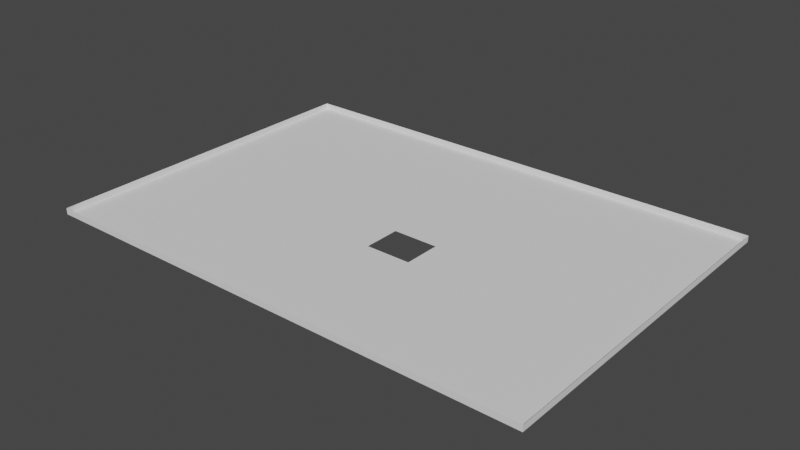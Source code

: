 # Source: dimensiones.233_hueco.blend  (saved by Blender 2.82.7; exported with 4.5.12 LTS)
import bpy
from mathutils import Matrix  # noqa: F401  (used for matrix-valued properties, if any)

bpy.ops.wm.read_factory_settings(use_empty=True)
scene = bpy.context.scene
scene.name = 'Scene'

# ---- world
world_world = bpy.data.worlds.new('World'); scene.world = world_world
world_world.use_nodes = True; world_world.node_tree.nodes.clear()
_N = world_world.node_tree.nodes; _L = world_world.node_tree.links
n0 = _N.new('ShaderNodeOutputWorld'); n0.name = 'World Output'; n0.location = (300, 300)
n1 = _N.new('ShaderNodeBackground'); n1.name = 'Background'; n1.location = (10, 300)
n1.inputs[0].default_value = (0.05088, 0.05088, 0.05088, 1.0)
_L.new(n1.outputs[0], n0.inputs[0])
n0.is_active_output = True
world_world.color = (0.05088, 0.05088, 0.05088)
world_world.use_sun_shadow = False
world_world.sun_shadow_jitter_overblur = 0.0

# ---- meshes
me_plane_025 = bpy.data.meshes.new('Plane.025')
me_plane_025.from_pydata([(-1.7, 1.598, 2.016), (-1.523, 1.598, 2.016), (-1.523, 1.421, 2.016), (-1.7, 1.421, 2.016), (-1.523, 1.598, 1.946), (-1.7, 1.598, 1.946), (-1.7, 1.421, 1.946), (-1.523, 1.421, 1.946), (-1.641, 1.598, 1.946), (-1.582, 1.598, 1.946), (-1.7, 1.48, 1.946), (-1.7, 1.539, 1.946), (-1.582, 1.421, 1.946), (-1.641, 1.421, 1.946), (-1.523, 1.539, 1.946), (-1.523, 1.48, 1.946), (-1.582, 1.539, 1.946), (-1.582, 1.48, 1.946), (-1.641, 1.539, 1.946), (-1.641, 1.48, 1.946), (-1.582, 1.51, 1.946), (-1.641, 1.509, 1.946), (-1.611, 1.539, 1.946), (-1.611, 1.48, 1.946), (-1.611, 1.51, 1.946), (-1.582, 1.495, 1.946), (-1.641, 1.495, 1.946), (-1.596, 1.539, 1.946), (-1.596, 1.48, 1.946), (-1.582, 1.524, 1.946), (-1.641, 1.524, 1.946), (-1.626, 1.539, 1.946), (-1.626, 1.48, 1.946), (-1.611, 1.495, 1.946), (-1.611, 1.524, 1.946), (-1.596, 1.51, 1.946), (-1.626, 1.509, 1.946), (-1.626, 1.524, 1.946), (-1.596, 1.524, 1.946), (-1.626, 1.495, 1.946), (-1.582, 1.487, 1.946), (-1.641, 1.487, 1.946), (-1.589, 1.539, 1.946), (-1.589, 1.48, 1.946), (-1.582, 1.517, 1.946), (-1.641, 1.517, 1.946), (-1.619, 1.539, 1.946), (-1.619, 1.48, 1.946), (-1.611, 1.487, 1.946), (-1.611, 1.517, 1.946), (-1.589, 1.51, 1.946), (-1.619, 1.51, 1.946), (-1.582, 1.502, 1.946), (-1.641, 1.502, 1.946), (-1.604, 1.539, 1.946), (-1.604, 1.48, 1.946), (-1.582, 1.532, 1.946), (-1.641, 1.532, 1.946), (-1.633, 1.539, 1.946), (-1.633, 1.48, 1.946), (-1.611, 1.502, 1.946), (-1.611, 1.532, 1.946), (-1.604, 1.51, 1.946), (-1.633, 1.509, 1.946), (-1.626, 1.517, 1.946), (-1.626, 1.532, 1.946), (-1.619, 1.524, 1.946), (-1.633, 1.524, 1.946), (-1.596, 1.517, 1.946), (-1.596, 1.532, 1.946), (-1.589, 1.524, 1.946), (-1.604, 1.524, 1.946), (-1.596, 1.487, 1.946), (-1.589, 1.495, 1.946), (-1.626, 1.487, 1.946), (-1.626, 1.502, 1.946), (-1.619, 1.495, 1.946), (-1.633, 1.495, 1.946), (-1.633, 1.502, 1.946), (-1.619, 1.502, 1.946), (-1.619, 1.487, 1.946), (-1.589, 1.502, 1.946), (-1.589, 1.487, 1.946), (-1.604, 1.532, 1.946), (-1.589, 1.532, 1.946), (-1.589, 1.517, 1.946), (-1.633, 1.532, 1.946), (-1.619, 1.532, 1.946), (-1.619, 1.517, 1.946), (-1.633, 1.517, 1.946), (-1.604, 1.517, 1.946), (-1.604, 1.487, 1.946), (-1.633, 1.487, 1.946), (-1.611, 1.498, 1.946), (-1.6, 1.51, 1.946), (-1.611, 1.491, 1.946), (-1.593, 1.51, 1.946), (-1.611, 1.506, 1.946), (-1.608, 1.51, 1.946), (-1.596, 1.506, 1.946), (-1.593, 1.495, 1.946), (-1.604, 1.506, 1.946), (-1.589, 1.498, 1.946), (-1.589, 1.506, 1.946), (-1.593, 1.502, 1.946), (-1.589, 1.491, 1.946), (-1.593, 1.487, 1.946), (-1.6, 1.487, 1.946), (-1.607, 1.487, 1.946), (-1.593, 1.491, 1.946), (-1.593, 1.506, 1.946), (-1.608, 1.506, 1.946), (-1.6, 1.506, 1.946), (-1.593, 1.498, 1.946), (-1.595, 1.495, 1.946), (-1.595, 1.502, 1.946), (-1.595, 1.487, 1.946), (-1.593, 1.489, 1.946), (-1.593, 1.493, 1.946), (-1.595, 1.491, 1.946), (-1.593, 1.504, 1.946), (-1.595, 1.506, 1.946), (-1.593, 1.497, 1.946), (-1.593, 1.5, 1.946), (-1.595, 1.498, 1.946), (-1.595, 1.5, 1.946), (-1.595, 1.493, 1.946), (-1.595, 1.489, 1.946), (-1.595, 1.504, 1.946), (-1.595, 1.497, 1.946)], [], [(19, 10, 6, 13), (0, 5, 8, 9, 4, 1), (3, 6, 10, 11, 5, 0), (2, 7, 12, 13, 6, 3), (1, 4, 14, 15, 7, 2), (15, 17, 12, 7), (17, 43, 28, 55, 23, 47, 32, 59, 19, 13, 12), (4, 9, 16, 14), (14, 16, 56, 29, 44, 20, 52, 25, 40, 17, 15), (9, 8, 18, 58, 31, 46, 22, 54, 27, 42, 16), (92, 41, 19, 59), (8, 5, 11, 18), (18, 11, 10, 19, 41, 26, 53, 21, 45, 30, 57), (91, 108, 48, 23, 55), (90, 49, 24, 98, 62), (89, 45, 21, 63), (88, 64, 36, 51), (87, 65, 37, 66), (86, 57, 30, 67), (85, 68, 35, 96, 50), (84, 69, 38, 70), (83, 61, 34, 71), (82, 106, 116, 72, 28, 43), (80, 74, 32, 47), (79, 75, 39, 76), (78, 53, 26, 77), (75, 78, 77, 39), (36, 63, 78, 75), (63, 21, 53, 78), (60, 79, 76, 33, 93), (24, 51, 79, 60, 97), (51, 36, 75, 79), (48, 80, 47, 23), (33, 76, 80, 48, 95), (76, 39, 74, 80), (52, 81, 102, 73, 25), (20, 50, 103, 81, 52), (40, 82, 43, 17), (25, 73, 105, 82, 40), (69, 83, 71, 38), (27, 54, 83, 69), (54, 22, 61, 83), (56, 84, 70, 29), (16, 42, 84, 56), (42, 27, 69, 84), (44, 85, 50, 20), (29, 70, 85, 44), (70, 38, 68, 85), (65, 86, 67, 37), (31, 58, 86, 65), (58, 18, 57, 86), (61, 87, 66, 34), (22, 46, 87, 61), (46, 31, 65, 87), (49, 88, 51, 24), (34, 66, 88, 49), (66, 37, 64, 88), (64, 89, 63, 36), (37, 67, 89, 64), (67, 30, 45, 89), (68, 90, 62, 94, 35), (38, 71, 90, 68), (71, 34, 49, 90), (72, 107, 91, 55, 28), (74, 92, 59, 32), (39, 77, 92, 74), (77, 26, 41, 92), (105, 109, 117, 106, 82), (73, 100, 118, 109, 105), (103, 110, 120, 104, 81), (50, 96, 110, 103), (96, 35, 99, 121, 110), (62, 98, 111, 101), (98, 24, 97, 111), (35, 94, 112, 99), (94, 62, 101, 112), (102, 113, 122, 100, 73), (81, 104, 123, 113, 102), (123, 125, 124, 113), (104, 115, 125, 123), (118, 126, 119, 109), (100, 114, 126, 118), (117, 127, 116, 106), (109, 119, 127, 117), (120, 128, 115, 104), (110, 121, 128, 120), (122, 129, 114, 100), (113, 124, 129, 122)])
_uv = me_plane_025.uv_layers.new(name='UVMap')
_uv.uv.foreach_set('vector', [0.8898, 0.1511, 0.89, 0.1511, 0.89, 0.1513, 0.8898, 0.1513, 0.89, 0.1508, 0.89, 0.1508, 0.8898, 0.1508, 0.8897, 0.1508, 0.8895, 0.1508, 0.8895, 0.1508, 0.89, 0.1513, 0.89, 0.1513, 0.89, 0.1511, 0.89, 0.151, 0.89, 0.1508, 0.89, 0.1508, 0.8895, 0.1513, 0.8895, 0.1513, 0.8897, 0.1513, 0.8898, 0.1513, 0.89, 0.1513, 0.89, 0.1513, 0.8895, 0.1508, 0.8895, 0.1508, 0.8895, 0.151, 0.8895, 0.1511, 0.8895, 0.1513, 0.8895, 0.1513, 0.8895, 0.1511, 0.8897, 0.1511, 0.8897, 0.1513, 0.8895, 0.1513, 0.8897, 0.1511, 0.8897, 0.1511, 0.8897, 0.1511, 0.8897, 0.1511, 0.8897, 0.1511, 0.8898, 0.1511, 0.8898, 0.1511, 0.8898, 0.1511, 0.8898, 0.1511, 0.8898, 0.1513, 0.8897, 0.1513, 0.8895, 0.1508, 0.8897, 0.1508, 0.8897, 0.151, 0.8895, 0.151, 0.8895, 0.151, 0.8897, 0.151, 0.8897, 0.151, 0.8897, 0.151, 0.8897, 0.151, 0.8897, 0.151, 0.8897, 0.1511, 0.8897, 0.1511, 0.8897, 0.1511, 0.8897, 0.1511, 0.8895, 0.1511, 0.8897, 0.1508, 0.8898, 0.1508, 0.8898, 0.151, 0.8898, 0.151, 0.8898, 0.151, 0.8898, 0.151, 0.8897, 0.151, 0.8897, 0.151, 0.8897, 0.151, 0.8897, 0.151, 0.8897, 0.151, 0.8898, 0.1511, 0.8898, 0.1511, 0.8898, 0.1511, 0.8898, 0.1511, 0.8898, 0.1508, 0.89, 0.1508, 0.89, 0.151, 0.8898, 0.151, 0.8898, 0.151, 0.89, 0.151, 0.89, 0.1511, 0.8898, 0.1511, 0.8898, 0.1511, 0.8898, 0.1511, 0.8898, 0.1511, 0.8898, 0.151, 0.8898, 0.151, 0.8898, 0.151, 0.8898, 0.151, 0.8897, 0.1511, 0.8897, 0.1511, 0.8897, 0.1511, 0.8897, 0.1511, 0.8897, 0.1511, 0.8897, 0.151, 0.8897, 0.151, 0.8897, 0.151, 0.8897, 0.151, 0.8897, 0.151, 0.8898, 0.151, 0.8898, 0.151, 0.8898, 0.151, 0.8898, 0.151, 0.8898, 0.151, 0.8898, 0.151, 0.8898, 0.151, 0.8898, 0.151, 0.8898, 0.151, 0.8898, 0.151, 0.8898, 0.151, 0.8898, 0.151, 0.8898, 0.151, 0.8898, 0.151, 0.8898, 0.151, 0.8898, 0.151, 0.8897, 0.151, 0.8897, 0.151, 0.8897, 0.151, 0.8897, 0.151, 0.8897, 0.151, 0.8897, 0.151, 0.8897, 0.151, 0.8897, 0.151, 0.8897, 0.151, 0.8897, 0.151, 0.8897, 0.151, 0.8897, 0.151, 0.8897, 0.151, 0.8897, 0.1511, 0.8897, 0.1511, 0.8897, 0.1511, 0.8897, 0.1511, 0.8897, 0.1511, 0.8897, 0.1511, 0.8898, 0.1511, 0.8898, 0.1511, 0.8898, 0.1511, 0.8898, 0.1511, 0.8898, 0.1511, 0.8898, 0.1511, 0.8898, 0.1511, 0.8898, 0.1511, 0.8898, 0.1511, 0.8898, 0.1511, 0.8898, 0.1511, 0.8898, 0.1511, 0.8898, 0.1511, 0.8898, 0.1511, 0.8898, 0.1511, 0.8898, 0.1511, 0.8898, 0.151, 0.8898, 0.151, 0.8898, 0.1511, 0.8898, 0.1511, 0.8898, 0.151, 0.8898, 0.151, 0.8898, 0.1511, 0.8898, 0.1511, 0.8897, 0.1511, 0.8898, 0.1511, 0.8898, 0.1511, 0.8897, 0.1511, 0.8897, 0.1511, 0.8897, 0.151, 0.8898, 0.151, 0.8898, 0.1511, 0.8897, 0.1511, 0.8897, 0.151, 0.8898, 0.151, 0.8898, 0.151, 0.8898, 0.1511, 0.8898, 0.1511, 0.8897, 0.1511, 0.8898, 0.1511, 0.8898, 0.1511, 0.8897, 0.1511, 0.8897, 0.1511, 0.8898, 0.1511, 0.8898, 0.1511, 0.8897, 0.1511, 0.8897, 0.1511, 0.8898, 0.1511, 0.8898, 0.1511, 0.8898, 0.1511, 0.8898, 0.1511, 0.8897, 0.1511, 0.8897, 0.1511, 0.8897, 0.1511, 0.8897, 0.1511, 0.8897, 0.1511, 0.8897, 0.151, 0.8897, 0.151, 0.8897, 0.151, 0.8897, 0.1511, 0.8897, 0.1511, 0.8897, 0.1511, 0.8897, 0.1511, 0.8897, 0.1511, 0.8897, 0.1511, 0.8897, 0.1511, 0.8897, 0.1511, 0.8897, 0.1511, 0.8897, 0.1511, 0.8897, 0.1511, 0.8897, 0.151, 0.8897, 0.151, 0.8897, 0.151, 0.8897, 0.151, 0.8897, 0.151, 0.8897, 0.151, 0.8897, 0.151, 0.8897, 0.151, 0.8897, 0.151, 0.8897, 0.151, 0.8897, 0.151, 0.8897, 0.151, 0.8897, 0.151, 0.8897, 0.151, 0.8897, 0.151, 0.8897, 0.151, 0.8897, 0.151, 0.8897, 0.151, 0.8897, 0.151, 0.8897, 0.151, 0.8897, 0.151, 0.8897, 0.151, 0.8897, 0.151, 0.8897, 0.151, 0.8897, 0.151, 0.8897, 0.151, 0.8897, 0.151, 0.8897, 0.151, 0.8897, 0.151, 0.8897, 0.151, 0.8897, 0.151, 0.8897, 0.151, 0.8897, 0.151, 0.8897, 0.151, 0.8897, 0.151, 0.8897, 0.151, 0.8898, 0.151, 0.8898, 0.151, 0.8898, 0.151, 0.8898, 0.151, 0.8898, 0.151, 0.8898, 0.151, 0.8898, 0.151, 0.8898, 0.151, 0.8898, 0.151, 0.8898, 0.151, 0.8898, 0.151, 0.8898, 0.151, 0.8897, 0.151, 0.8898, 0.151, 0.8898, 0.151, 0.8897, 0.151, 0.8897, 0.151, 0.8898, 0.151, 0.8898, 0.151, 0.8897, 0.151, 0.8898, 0.151, 0.8898, 0.151, 0.8898, 0.151, 0.8898, 0.151, 0.8897, 0.151, 0.8898, 0.151, 0.8898, 0.151, 0.8897, 0.151, 0.8897, 0.151, 0.8898, 0.151, 0.8898, 0.151, 0.8897, 0.151, 0.8898, 0.151, 0.8898, 0.151, 0.8898, 0.151, 0.8898, 0.151, 0.8898, 0.151, 0.8898, 0.151, 0.8898, 0.151, 0.8898, 0.151, 0.8898, 0.151, 0.8898, 0.151, 0.8898, 0.151, 0.8898, 0.151, 0.8898, 0.151, 0.8898, 0.151, 0.8898, 0.151, 0.8898, 0.151, 0.8897, 0.151, 0.8897, 0.151, 0.8897, 0.151, 0.8897, 0.151, 0.8897, 0.151, 0.8897, 0.151, 0.8897, 0.151, 0.8897, 0.151, 0.8897, 0.151, 0.8897, 0.151, 0.8897, 0.151, 0.8897, 0.151, 0.8897, 0.151, 0.8897, 0.1511, 0.8897, 0.1511, 0.8897, 0.1511, 0.8897, 0.1511, 0.8897, 0.1511, 0.8898, 0.1511, 0.8898, 0.1511, 0.8898, 0.1511, 0.8898, 0.1511, 0.8898, 0.1511, 0.8898, 0.1511, 0.8898, 0.1511, 0.8898, 0.1511, 0.8898, 0.1511, 0.8898, 0.1511, 0.8898, 0.1511, 0.8898, 0.1511, 0.8897, 0.1511, 0.8897, 0.1511, 0.8897, 0.1511, 0.8897, 0.1511, 0.8897, 0.1511, 0.8897, 0.1511, 0.8897, 0.1511, 0.8897, 0.1511, 0.8897, 0.1511, 0.8897, 0.1511, 0.8897, 0.151, 0.8897, 0.151, 0.8897, 0.1511, 0.8897, 0.1511, 0.8897, 0.1511, 0.8897, 0.151, 0.8897, 0.151, 0.8897, 0.151, 0.8897, 0.151, 0.8897, 0.151, 0.8897, 0.151, 0.8897, 0.151, 0.8897, 0.151, 0.8897, 0.151, 0.8897, 0.151, 0.8897, 0.151, 0.8897, 0.151, 0.8897, 0.151, 0.8897, 0.151, 0.8897, 0.151, 0.8897, 0.151, 0.8897, 0.151, 0.8897, 0.151, 0.8897, 0.151, 0.8897, 0.151, 0.8897, 0.151, 0.8897, 0.151, 0.8897, 0.151, 0.8897, 0.151, 0.8897, 0.151, 0.8897, 0.1511, 0.8897, 0.1511, 0.8897, 0.1511, 0.8897, 0.1511, 0.8897, 0.1511, 0.8897, 0.1511, 0.8897, 0.1511, 0.8897, 0.1511, 0.8897, 0.1511, 0.8897, 0.1511, 0.8897, 0.1511, 0.8897, 0.1511, 0.8897, 0.1511, 0.8897, 0.1511, 0.8897, 0.1511, 0.8897, 0.1511, 0.8897, 0.1511, 0.8897, 0.1511, 0.8897, 0.1511, 0.8897, 0.1511, 0.8897, 0.1511, 0.8897, 0.1511, 0.8897, 0.1511, 0.8897, 0.1511, 0.8897, 0.1511, 0.8897, 0.1511, 0.8897, 0.1511, 0.8897, 0.1511, 0.8897, 0.1511, 0.8897, 0.1511, 0.8897, 0.1511, 0.8897, 0.1511, 0.8897, 0.1511, 0.8897, 0.1511, 0.8897, 0.1511, 0.8897, 0.1511, 0.8897, 0.1511, 0.8897, 0.1511, 0.8897, 0.151, 0.8897, 0.151, 0.8897, 0.1511, 0.8897, 0.1511, 0.8897, 0.1511, 0.8897, 0.1511, 0.8897, 0.1511, 0.8897, 0.1511, 0.8897, 0.1511, 0.8897, 0.1511, 0.8897, 0.1511, 0.8897, 0.1511])
me_plane_025.materials.append(None)
me_plane_025.use_remesh_preserve_volume = False
me_plane_025.use_remesh_preserve_attributes = False
me_plane_025.use_mirror_vertex_groups = False
me_plane_025.update()

# ---- objects
ob_dimensiones_017 = bpy.data.objects.new('dimensiones.017', me_plane_025)

# ---- transforms, parenting, visibility, modifiers, constraints
ob_dimensiones_017.location = (0.0, 0.0, 0.1723)
ob_dimensiones_017.scale = (32.5, 22.5, 1.0)
ob_dimensiones_017.lineart.crease_threshold = 0.0

# ---- collection membership
scene.collection.objects.link(ob_dimensiones_017)

# ---- scene / render settings (as saved in the file)
scene.frame_start = 1; scene.frame_end = 250; scene.frame_set(1)
scene.render.engine = 'BLENDER_EEVEE_NEXT'
scene.cycles.use_denoising = False
scene.cycles.samples = 128
scene.cycles.sampling_pattern = 'TABULATED_SOBOL'
scene.cycles.use_adaptive_sampling = False
scene.cycles.use_light_tree = False
scene.view_settings.view_transform = 'Filmic'
bpy.context.view_layer.update()

# ---- added for rendering (the .blend has no active camera and no usable light): camera, sun
cam_auto = bpy.data.cameras.new('AutoCamera')
cam_auto.lens = 50.0
cam_auto.sensor_width = 36.0
cam_auto.clip_end = 1000.0
ob_auto_camera = bpy.data.objects.new('AutoCamera', cam_auto)
scene.collection.objects.link(ob_auto_camera)
ob_auto_camera.location = (-45.8852, 26.1898, 7.33603)
ob_auto_camera.rotation_euler = (1.09748, -7.21219e-08, 0.694738)
scene.camera = ob_auto_camera
light_auto_sun = bpy.data.lights.new('AutoSun', 'SUN')
light_auto_sun.energy = 3.0
light_auto_sun.angle = 0.0523599
ob_auto_sun = bpy.data.objects.new('AutoSun', light_auto_sun)
scene.collection.objects.link(ob_auto_sun)
ob_auto_sun.rotation_euler = (0.872665, 0.174533, 0.523599)
bpy.context.view_layer.update()
